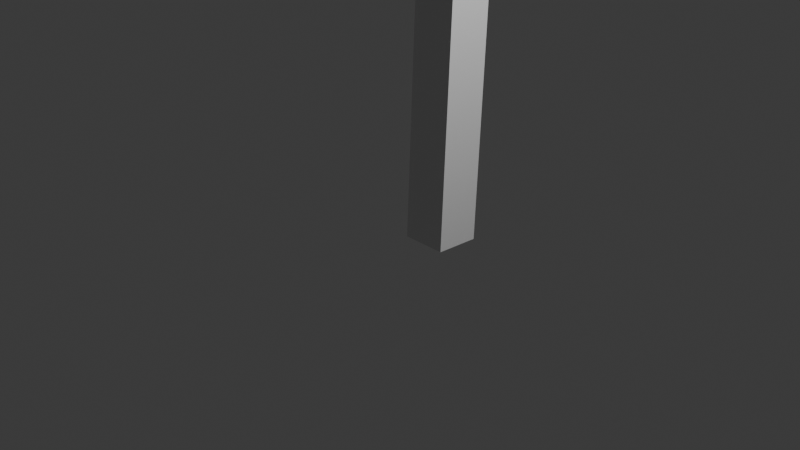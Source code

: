 # Source: tree2.blend  (saved by Blender 4.0.36; exported with 4.5.12 LTS)
import bpy
from mathutils import Matrix  # noqa: F401  (used for matrix-valued properties, if any)

bpy.ops.wm.read_factory_settings(use_empty=True)
scene = bpy.context.scene
scene.name = 'Scene'

# ---- collections
col_collection = bpy.data.collections.new('Collection'); scene.collection.children.link(col_collection)

# ---- materials (node trees are filled in below, after node groups)
mat_material = bpy.data.materials.new('Material')
mat_material.alpha_threshold = 0.0
mat_material.use_transparent_shadow = False
mat_material.roughness = 0.5
mat_material.line_color = (0.0, 0.0, 0.0, 1.0)

# ---- material node trees
mat_material.use_nodes = True; mat_material.node_tree.nodes.clear()
_N = mat_material.node_tree.nodes; _L = mat_material.node_tree.links
n0 = _N.new('ShaderNodeOutputMaterial'); n0.name = 'Material Output'; n0.location = (300, 300)
n1 = _N.new('ShaderNodeBsdfPrincipled'); n1.name = 'Principled BSDF'; n1.location = (10, 300)
n1.inputs[3].default_value = 1.45
_L.new(n1.outputs[0], n0.inputs[0])
n0.is_active_output = True

# ---- world
world_world = bpy.data.worlds.new('World'); scene.world = world_world
world_world.use_nodes = True; world_world.node_tree.nodes.clear()
_N = world_world.node_tree.nodes; _L = world_world.node_tree.links
n0 = _N.new('ShaderNodeOutputWorld'); n0.name = 'World Output'; n0.location = (300, 300)
n1 = _N.new('ShaderNodeBackground'); n1.name = 'Background'; n1.location = (10, 300)
n1.inputs[0].default_value = (0.05088, 0.05088, 0.05088, 1.0)
_L.new(n1.outputs[0], n0.inputs[0])
n0.is_active_output = True
world_world.color = (0.05088, 0.05088, 0.05088)
world_world.use_sun_shadow = False
world_world.sun_shadow_jitter_overblur = 0.0

# ---- cameras
cam_camera = bpy.data.cameras.new('Camera')
cam_camera.clip_end = 100.0
cam_camera.ortho_scale = 7.314

# ---- lights
light_light = bpy.data.lights.new('Light', 'POINT')
light_light.transmission_factor = 0.0
light_light.use_soft_falloff = False
light_light.energy = 1000.0
light_light.shadow_soft_size = 0.1
light_light.shadow_maximum_resolution = 0.006
light_light.use_absolute_resolution = True

# ---- meshes
me_cube = bpy.data.meshes.new('Cube')
me_cube.from_pydata([(0.0, 0.0, 0.0), (1.0, 1.0, 0.0), (-1.0, 1.0, 0.0), (1.0, -1.0, 0.0), (-1.0, -1.0, 0.0), (0.0, 0.0568, 7.493), (0.0, -0.1606, 5.382), (0.0, 0.1127, 2.882)], [(6, 5), (7, 6), (0, 7)], [(4, 3, 1, 2)])
_uv = me_cube.uv_layers.new(name='UVMap')
_uv.uv.foreach_set('vector', [0.0, 0.0, 1.0, 0.0, 1.0, 1.0, 0.0, 1.0])
me_cube.materials.append(mat_material)
me_cube.use_mirror_vertex_groups = False
me_cube.update()
me_icosphere = bpy.data.meshes.new('Icosphere')
me_icosphere.from_pydata([(0.0, 0.0, -1.0), (0.9489, -0.8492, -0.2781), (-0.05113, -1.174, -0.2781), (-0.6692, -0.3234, -0.2781), (-0.2764, 0.8506, -0.4472), (0.7236, 0.5257, -0.4472), (0.5016, -1.174, 0.6164), (-0.4983, -0.8492, 0.6164), (-0.5246, 0.6612, 0.7295), (0.4754, 0.9861, 0.7295), (1.12, -0.3234, 0.6164), (0.199, 0.1355, 1.282), (0.0628, -0.8234, -0.6815), (0.6506, -0.6324, -0.6815), (0.4881, -1.132, -0.3566), (1.076, -0.3234, -0.3566), (0.4253, 0.309, -0.8507), (-0.3005, -0.3234, -0.6815), (-0.4629, -0.8234, -0.3566), (-0.1625, 0.5, -0.8507), (-0.6882, 0.5, -0.5257), (0.2629, 0.809, -0.5257), (1.176, -0.6324, 0.1692), (0.9511, 0.309, 0.0), (0.2253, -1.323, 0.1692), (0.813, -1.132, 0.1692), (-0.7258, -0.6324, 0.1692), (-0.3625, -1.132, 0.1692), (-0.3888, 0.9445, 0.2823), (-0.9511, 0.309, 0.0), (0.5878, 0.809, 0.0), (0.199, 1.135, 0.2823), (0.9134, -0.8234, 0.6949), (-0.03761, -1.132, 0.6949), (-0.6516, 0.1355, 0.808), (-0.06385, 0.9445, 0.808), (0.8872, 0.6355, 0.808), (0.3877, -0.8234, 1.02), (0.6813, -0.05317, 1.039), (-0.2837, -0.3376, 1.052), (-0.2263, 0.4445, 1.133), (0.3615, 0.6355, 1.133)], [], [(0, 13, 12), (1, 13, 15), (0, 12, 17), (0, 17, 19), (0, 19, 16), (1, 15, 22), (2, 14, 24), (3, 18, 26), (4, 20, 28), (5, 21, 30), (1, 22, 25), (2, 24, 27), (3, 26, 29), (4, 28, 31), (5, 30, 23), (6, 32, 37), (7, 33, 39), (8, 34, 40), (9, 35, 41), (10, 36, 38), (38, 41, 11), (38, 36, 41), (36, 9, 41), (41, 40, 11), (41, 35, 40), (35, 8, 40), (40, 39, 11), (40, 34, 39), (34, 7, 39), (39, 37, 11), (39, 33, 37), (33, 6, 37), (37, 38, 11), (37, 32, 38), (32, 10, 38), (23, 36, 10), (23, 30, 36), (30, 9, 36), (31, 35, 9), (31, 28, 35), (28, 8, 35), (29, 34, 8), (29, 26, 34), (26, 7, 34), (27, 33, 7), (27, 24, 33), (24, 6, 33), (25, 32, 6), (25, 22, 32), (22, 10, 32), (30, 31, 9), (30, 21, 31), (21, 4, 31), (28, 29, 8), (28, 20, 29), (20, 3, 29), (26, 27, 7), (26, 18, 27), (18, 2, 27), (24, 25, 6), (24, 14, 25), (14, 1, 25), (22, 23, 10), (22, 15, 23), (15, 5, 23), (16, 21, 5), (16, 19, 21), (19, 4, 21), (19, 20, 4), (19, 17, 20), (17, 3, 20), (17, 18, 3), (17, 12, 18), (12, 2, 18), (15, 16, 5), (15, 13, 16), (13, 0, 16), (12, 14, 2), (12, 13, 14), (13, 1, 14)])
_uv = me_icosphere.uv_layers.new(name='UVMap')
_uv.uv.foreach_set('vector', [0.1818, 0.0, 0.2273, 0.07873, 0.1364, 0.07873, 0.2727, 0.1575, 0.3182, 0.07873, 0.3636, 0.1575, 0.9091, 0.0, 0.9545, 0.07873, 0.8636, 0.07873, 0.7273, 0.0, 0.7727, 0.07873, 0.6818, 0.07873, 0.5455, 0.0, 0.5909, 0.07873, 0.5, 0.07873, 0.2727, 0.1575, 0.3636, 0.1575, 0.3182, 0.2362, 0.09091, 0.1575, 0.1818, 0.1575, 0.1364, 0.2362, 0.8182, 0.1575, 0.9091, 0.1575, 0.8636, 0.2362, 0.6364, 0.1575, 0.7273, 0.1575, 0.6818, 0.2362, 0.4545, 0.1575, 0.5455, 0.1575, 0.5, 0.2362, 0.2727, 0.1575, 0.3182, 0.2362, 0.2273, 0.2362, 0.09091, 0.1575, 0.1364, 0.2362, 0.04546, 0.2362, 0.8182, 0.1575, 0.8636, 0.2362, 0.7727, 0.2362, 0.6364, 0.1575, 0.6818, 0.2362, 0.5909, 0.2362, 0.4545, 0.1575, 0.5, 0.2362, 0.4091, 0.2362, 0.1818, 0.3149, 0.2727, 0.3149, 0.2273, 0.3937, 0.0, 0.3149, 0.09091, 0.3149, 0.04546, 0.3937, 0.7273, 0.3149, 0.8182, 0.3149, 0.7727, 0.3937, 0.5455, 0.3149, 0.6364, 0.3149, 0.5909, 0.3937, 0.3636, 0.3149, 0.4545, 0.3149, 0.4091, 0.3937, 0.4091, 0.3937, 0.5, 0.3937, 0.4545, 0.4724, 0.4091, 0.3937, 0.4545, 0.3149, 0.5, 0.3937, 0.4545, 0.3149, 0.5455, 0.3149, 0.5, 0.3937, 0.5909, 0.3937, 0.6818, 0.3937, 0.6364, 0.4724, 0.5909, 0.3937, 0.6364, 0.3149, 0.6818, 0.3937, 0.6364, 0.3149, 0.7273, 0.3149, 0.6818, 0.3937, 0.7727, 0.3937, 0.8636, 0.3937, 0.8182, 0.4724, 0.7727, 0.3937, 0.8182, 0.3149, 0.8636, 0.3937, 0.8182, 0.3149, 0.9091, 0.3149, 0.8636, 0.3937, 0.04546, 0.3937, 0.1364, 0.3937, 0.09091, 0.4724, 0.04546, 0.3937, 0.09091, 0.3149, 0.1364, 0.3937, 0.09091, 0.3149, 0.1818, 0.3149, 0.1364, 0.3937, 0.2273, 0.3937, 0.3182, 0.3937, 0.2727, 0.4724, 0.2273, 0.3937, 0.2727, 0.3149, 0.3182, 0.3937, 0.2727, 0.3149, 0.3636, 0.3149, 0.3182, 0.3937, 0.4091, 0.2362, 0.4545, 0.3149, 0.3636, 0.3149, 0.4091, 0.2362, 0.5, 0.2362, 0.4545, 0.3149, 0.5, 0.2362, 0.5455, 0.3149, 0.4545, 0.3149, 0.5909, 0.2362, 0.6364, 0.3149, 0.5455, 0.3149, 0.5909, 0.2362, 0.6818, 0.2362, 0.6364, 0.3149, 0.6818, 0.2362, 0.7273, 0.3149, 0.6364, 0.3149, 0.7727, 0.2362, 0.8182, 0.3149, 0.7273, 0.3149, 0.7727, 0.2362, 0.8636, 0.2362, 0.8182, 0.3149, 0.8636, 0.2362, 0.9091, 0.3149, 0.8182, 0.3149, 0.04546, 0.2362, 0.09091, 0.3149, 0.0, 0.3149, 0.04546, 0.2362, 0.1364, 0.2362, 0.09091, 0.3149, 0.1364, 0.2362, 0.1818, 0.3149, 0.09091, 0.3149, 0.2273, 0.2362, 0.2727, 0.3149, 0.1818, 0.3149, 0.2273, 0.2362, 0.3182, 0.2362, 0.2727, 0.3149, 0.3182, 0.2362, 0.3636, 0.3149, 0.2727, 0.3149, 0.5, 0.2362, 0.5909, 0.2362, 0.5455, 0.3149, 0.5, 0.2362, 0.5455, 0.1575, 0.5909, 0.2362, 0.5455, 0.1575, 0.6364, 0.1575, 0.5909, 0.2362, 0.6818, 0.2362, 0.7727, 0.2362, 0.7273, 0.3149, 0.6818, 0.2362, 0.7273, 0.1575, 0.7727, 0.2362, 0.7273, 0.1575, 0.8182, 0.1575, 0.7727, 0.2362, 0.8636, 0.2362, 0.9545, 0.2362, 0.9091, 0.3149, 0.8636, 0.2362, 0.9091, 0.1575, 0.9545, 0.2362, 0.9091, 0.1575, 1.0, 0.1575, 0.9545, 0.2362, 0.1364, 0.2362, 0.2273, 0.2362, 0.1818, 0.3149, 0.1364, 0.2362, 0.1818, 0.1575, 0.2273, 0.2362, 0.1818, 0.1575, 0.2727, 0.1575, 0.2273, 0.2362, 0.3182, 0.2362, 0.4091, 0.2362, 0.3636, 0.3149, 0.3182, 0.2362, 0.3636, 0.1575, 0.4091, 0.2362, 0.3636, 0.1575, 0.4545, 0.1575, 0.4091, 0.2362, 0.5, 0.07873, 0.5455, 0.1575, 0.4545, 0.1575, 0.5, 0.07873, 0.5909, 0.07873, 0.5455, 0.1575, 0.5909, 0.07873, 0.6364, 0.1575, 0.5455, 0.1575, 0.6818, 0.07873, 0.7273, 0.1575, 0.6364, 0.1575, 0.6818, 0.07873, 0.7727, 0.07873, 0.7273, 0.1575, 0.7727, 0.07873, 0.8182, 0.1575, 0.7273, 0.1575, 0.8636, 0.07873, 0.9091, 0.1575, 0.8182, 0.1575, 0.8636, 0.07873, 0.9545, 0.07873, 0.9091, 0.1575, 0.9545, 0.07873, 1.0, 0.1575, 0.9091, 0.1575, 0.3636, 0.1575, 0.4091, 0.07873, 0.4545, 0.1575, 0.3636, 0.1575, 0.3182, 0.07873, 0.4091, 0.07873, 0.3182, 0.07873, 0.3636, 0.0, 0.4091, 0.07873, 0.1364, 0.07873, 0.1818, 0.1575, 0.09091, 0.1575, 0.1364, 0.07873, 0.2273, 0.07873, 0.1818, 0.1575, 0.2273, 0.07873, 0.2727, 0.1575, 0.1818, 0.1575])
me_icosphere.update()
me_icosphere_001 = bpy.data.meshes.new('Icosphere.001')
me_icosphere_001.from_pydata([(0.0, 0.0, -1.0), (0.9489, -0.8492, -0.2781), (-0.05113, -1.174, -0.2781), (-0.6692, -0.3234, -0.2781), (-0.2764, 0.8506, -0.4472), (0.7236, 0.5257, -0.4472), (0.5016, -1.174, 0.6164), (-0.4983, -0.8492, 0.6164), (-0.5246, 0.6612, 0.7295), (0.4754, 0.9861, 0.7295), (1.12, -0.3234, 0.6164), (0.199, 0.1355, 1.282), (0.0628, -0.8234, -0.6815), (0.6506, -0.6324, -0.6815), (0.4881, -1.132, -0.3566), (1.076, -0.3234, -0.3566), (0.4253, 0.309, -0.8507), (-0.3005, -0.3234, -0.6815), (-0.4629, -0.8234, -0.3566), (-0.1625, 0.5, -0.8507), (-0.6882, 0.5, -0.5257), (0.2629, 0.809, -0.5257), (1.176, -0.6324, 0.1692), (0.9511, 0.309, 0.0), (0.2253, -1.323, 0.1692), (0.813, -1.132, 0.1692), (-0.7258, -0.6324, 0.1692), (-0.3625, -1.132, 0.1692), (-0.3888, 0.9445, 0.2823), (-0.9511, 0.309, 0.0), (0.5878, 0.809, 0.0), (0.199, 1.135, 0.2823), (0.9134, -0.8234, 0.6949), (-0.03761, -1.132, 0.6949), (-0.6516, 0.1355, 0.808), (-0.06385, 0.9445, 0.808), (0.8872, 0.6355, 0.808), (0.3877, -0.8234, 1.02), (0.6813, -0.05317, 1.039), (-0.2837, -0.3376, 1.052), (-0.2263, 0.4445, 1.133), (0.3615, 0.6355, 1.133)], [], [(0, 13, 12), (1, 13, 15), (0, 12, 17), (0, 17, 19), (0, 19, 16), (1, 15, 22), (2, 14, 24), (3, 18, 26), (4, 20, 28), (5, 21, 30), (1, 22, 25), (2, 24, 27), (3, 26, 29), (4, 28, 31), (5, 30, 23), (6, 32, 37), (7, 33, 39), (8, 34, 40), (9, 35, 41), (10, 36, 38), (38, 41, 11), (38, 36, 41), (36, 9, 41), (41, 40, 11), (41, 35, 40), (35, 8, 40), (40, 39, 11), (40, 34, 39), (34, 7, 39), (39, 37, 11), (39, 33, 37), (33, 6, 37), (37, 38, 11), (37, 32, 38), (32, 10, 38), (23, 36, 10), (23, 30, 36), (30, 9, 36), (31, 35, 9), (31, 28, 35), (28, 8, 35), (29, 34, 8), (29, 26, 34), (26, 7, 34), (27, 33, 7), (27, 24, 33), (24, 6, 33), (25, 32, 6), (25, 22, 32), (22, 10, 32), (30, 31, 9), (30, 21, 31), (21, 4, 31), (28, 29, 8), (28, 20, 29), (20, 3, 29), (26, 27, 7), (26, 18, 27), (18, 2, 27), (24, 25, 6), (24, 14, 25), (14, 1, 25), (22, 23, 10), (22, 15, 23), (15, 5, 23), (16, 21, 5), (16, 19, 21), (19, 4, 21), (19, 20, 4), (19, 17, 20), (17, 3, 20), (17, 18, 3), (17, 12, 18), (12, 2, 18), (15, 16, 5), (15, 13, 16), (13, 0, 16), (12, 14, 2), (12, 13, 14), (13, 1, 14)])
_uv = me_icosphere_001.uv_layers.new(name='UVMap')
_uv.uv.foreach_set('vector', [0.1818, 0.0, 0.2273, 0.07873, 0.1364, 0.07873, 0.2727, 0.1575, 0.3182, 0.07873, 0.3636, 0.1575, 0.9091, 0.0, 0.9545, 0.07873, 0.8636, 0.07873, 0.7273, 0.0, 0.7727, 0.07873, 0.6818, 0.07873, 0.5455, 0.0, 0.5909, 0.07873, 0.5, 0.07873, 0.2727, 0.1575, 0.3636, 0.1575, 0.3182, 0.2362, 0.09091, 0.1575, 0.1818, 0.1575, 0.1364, 0.2362, 0.8182, 0.1575, 0.9091, 0.1575, 0.8636, 0.2362, 0.6364, 0.1575, 0.7273, 0.1575, 0.6818, 0.2362, 0.4545, 0.1575, 0.5455, 0.1575, 0.5, 0.2362, 0.2727, 0.1575, 0.3182, 0.2362, 0.2273, 0.2362, 0.09091, 0.1575, 0.1364, 0.2362, 0.04546, 0.2362, 0.8182, 0.1575, 0.8636, 0.2362, 0.7727, 0.2362, 0.6364, 0.1575, 0.6818, 0.2362, 0.5909, 0.2362, 0.4545, 0.1575, 0.5, 0.2362, 0.4091, 0.2362, 0.1818, 0.3149, 0.2727, 0.3149, 0.2273, 0.3937, 0.0, 0.3149, 0.09091, 0.3149, 0.04546, 0.3937, 0.7273, 0.3149, 0.8182, 0.3149, 0.7727, 0.3937, 0.5455, 0.3149, 0.6364, 0.3149, 0.5909, 0.3937, 0.3636, 0.3149, 0.4545, 0.3149, 0.4091, 0.3937, 0.4091, 0.3937, 0.5, 0.3937, 0.4545, 0.4724, 0.4091, 0.3937, 0.4545, 0.3149, 0.5, 0.3937, 0.4545, 0.3149, 0.5455, 0.3149, 0.5, 0.3937, 0.5909, 0.3937, 0.6818, 0.3937, 0.6364, 0.4724, 0.5909, 0.3937, 0.6364, 0.3149, 0.6818, 0.3937, 0.6364, 0.3149, 0.7273, 0.3149, 0.6818, 0.3937, 0.7727, 0.3937, 0.8636, 0.3937, 0.8182, 0.4724, 0.7727, 0.3937, 0.8182, 0.3149, 0.8636, 0.3937, 0.8182, 0.3149, 0.9091, 0.3149, 0.8636, 0.3937, 0.04546, 0.3937, 0.1364, 0.3937, 0.09091, 0.4724, 0.04546, 0.3937, 0.09091, 0.3149, 0.1364, 0.3937, 0.09091, 0.3149, 0.1818, 0.3149, 0.1364, 0.3937, 0.2273, 0.3937, 0.3182, 0.3937, 0.2727, 0.4724, 0.2273, 0.3937, 0.2727, 0.3149, 0.3182, 0.3937, 0.2727, 0.3149, 0.3636, 0.3149, 0.3182, 0.3937, 0.4091, 0.2362, 0.4545, 0.3149, 0.3636, 0.3149, 0.4091, 0.2362, 0.5, 0.2362, 0.4545, 0.3149, 0.5, 0.2362, 0.5455, 0.3149, 0.4545, 0.3149, 0.5909, 0.2362, 0.6364, 0.3149, 0.5455, 0.3149, 0.5909, 0.2362, 0.6818, 0.2362, 0.6364, 0.3149, 0.6818, 0.2362, 0.7273, 0.3149, 0.6364, 0.3149, 0.7727, 0.2362, 0.8182, 0.3149, 0.7273, 0.3149, 0.7727, 0.2362, 0.8636, 0.2362, 0.8182, 0.3149, 0.8636, 0.2362, 0.9091, 0.3149, 0.8182, 0.3149, 0.04546, 0.2362, 0.09091, 0.3149, 0.0, 0.3149, 0.04546, 0.2362, 0.1364, 0.2362, 0.09091, 0.3149, 0.1364, 0.2362, 0.1818, 0.3149, 0.09091, 0.3149, 0.2273, 0.2362, 0.2727, 0.3149, 0.1818, 0.3149, 0.2273, 0.2362, 0.3182, 0.2362, 0.2727, 0.3149, 0.3182, 0.2362, 0.3636, 0.3149, 0.2727, 0.3149, 0.5, 0.2362, 0.5909, 0.2362, 0.5455, 0.3149, 0.5, 0.2362, 0.5455, 0.1575, 0.5909, 0.2362, 0.5455, 0.1575, 0.6364, 0.1575, 0.5909, 0.2362, 0.6818, 0.2362, 0.7727, 0.2362, 0.7273, 0.3149, 0.6818, 0.2362, 0.7273, 0.1575, 0.7727, 0.2362, 0.7273, 0.1575, 0.8182, 0.1575, 0.7727, 0.2362, 0.8636, 0.2362, 0.9545, 0.2362, 0.9091, 0.3149, 0.8636, 0.2362, 0.9091, 0.1575, 0.9545, 0.2362, 0.9091, 0.1575, 1.0, 0.1575, 0.9545, 0.2362, 0.1364, 0.2362, 0.2273, 0.2362, 0.1818, 0.3149, 0.1364, 0.2362, 0.1818, 0.1575, 0.2273, 0.2362, 0.1818, 0.1575, 0.2727, 0.1575, 0.2273, 0.2362, 0.3182, 0.2362, 0.4091, 0.2362, 0.3636, 0.3149, 0.3182, 0.2362, 0.3636, 0.1575, 0.4091, 0.2362, 0.3636, 0.1575, 0.4545, 0.1575, 0.4091, 0.2362, 0.5, 0.07873, 0.5455, 0.1575, 0.4545, 0.1575, 0.5, 0.07873, 0.5909, 0.07873, 0.5455, 0.1575, 0.5909, 0.07873, 0.6364, 0.1575, 0.5455, 0.1575, 0.6818, 0.07873, 0.7273, 0.1575, 0.6364, 0.1575, 0.6818, 0.07873, 0.7727, 0.07873, 0.7273, 0.1575, 0.7727, 0.07873, 0.8182, 0.1575, 0.7273, 0.1575, 0.8636, 0.07873, 0.9091, 0.1575, 0.8182, 0.1575, 0.8636, 0.07873, 0.9545, 0.07873, 0.9091, 0.1575, 0.9545, 0.07873, 1.0, 0.1575, 0.9091, 0.1575, 0.3636, 0.1575, 0.4091, 0.07873, 0.4545, 0.1575, 0.3636, 0.1575, 0.3182, 0.07873, 0.4091, 0.07873, 0.3182, 0.07873, 0.3636, 0.0, 0.4091, 0.07873, 0.1364, 0.07873, 0.1818, 0.1575, 0.09091, 0.1575, 0.1364, 0.07873, 0.2273, 0.07873, 0.1818, 0.1575, 0.2273, 0.07873, 0.2727, 0.1575, 0.1818, 0.1575])
me_icosphere_001.update()
me_icosphere_002 = bpy.data.meshes.new('Icosphere.002')
me_icosphere_002.from_pydata([(0.0, 0.0, -1.0), (0.9489, -0.8492, -0.2781), (-0.05113, -1.174, -0.2781), (-0.6692, -0.3234, -0.2781), (-0.2764, 0.8506, -0.4472), (0.7236, 0.5257, -0.4472), (0.5016, -1.174, 0.6164), (-0.4983, -0.8492, 0.6164), (-0.5246, 0.6612, 0.7295), (0.4754, 0.9861, 0.7295), (1.12, -0.3234, 0.6164), (0.199, 0.1355, 1.282), (0.0628, -0.8234, -0.6815), (0.6506, -0.6324, -0.6815), (0.4881, -1.132, -0.3566), (1.076, -0.3234, -0.3566), (0.4253, 0.309, -0.8507), (-0.3005, -0.3234, -0.6815), (-0.4629, -0.8234, -0.3566), (-0.1625, 0.5, -0.8507), (-0.6882, 0.5, -0.5257), (0.2629, 0.809, -0.5257), (1.176, -0.6324, 0.1692), (0.9511, 0.309, 0.0), (0.2253, -1.323, 0.1692), (0.813, -1.132, 0.1692), (-0.7258, -0.6324, 0.1692), (-0.3625, -1.132, 0.1692), (-0.3888, 0.9445, 0.2823), (-0.9511, 0.309, 0.0), (0.5878, 0.809, 0.0), (0.199, 1.135, 0.2823), (0.9134, -0.8234, 0.6949), (-0.03761, -1.132, 0.6949), (-0.6516, 0.1355, 0.808), (-0.06385, 0.9445, 0.808), (0.8872, 0.6355, 0.808), (0.3877, -0.8234, 1.02), (0.6813, -0.05317, 1.039), (-0.2837, -0.3376, 1.052), (-0.2263, 0.4445, 1.133), (0.3615, 0.6355, 1.133)], [], [(0, 13, 12), (1, 13, 15), (0, 12, 17), (0, 17, 19), (0, 19, 16), (1, 15, 22), (2, 14, 24), (3, 18, 26), (4, 20, 28), (5, 21, 30), (1, 22, 25), (2, 24, 27), (3, 26, 29), (4, 28, 31), (5, 30, 23), (6, 32, 37), (7, 33, 39), (8, 34, 40), (9, 35, 41), (10, 36, 38), (38, 41, 11), (38, 36, 41), (36, 9, 41), (41, 40, 11), (41, 35, 40), (35, 8, 40), (40, 39, 11), (40, 34, 39), (34, 7, 39), (39, 37, 11), (39, 33, 37), (33, 6, 37), (37, 38, 11), (37, 32, 38), (32, 10, 38), (23, 36, 10), (23, 30, 36), (30, 9, 36), (31, 35, 9), (31, 28, 35), (28, 8, 35), (29, 34, 8), (29, 26, 34), (26, 7, 34), (27, 33, 7), (27, 24, 33), (24, 6, 33), (25, 32, 6), (25, 22, 32), (22, 10, 32), (30, 31, 9), (30, 21, 31), (21, 4, 31), (28, 29, 8), (28, 20, 29), (20, 3, 29), (26, 27, 7), (26, 18, 27), (18, 2, 27), (24, 25, 6), (24, 14, 25), (14, 1, 25), (22, 23, 10), (22, 15, 23), (15, 5, 23), (16, 21, 5), (16, 19, 21), (19, 4, 21), (19, 20, 4), (19, 17, 20), (17, 3, 20), (17, 18, 3), (17, 12, 18), (12, 2, 18), (15, 16, 5), (15, 13, 16), (13, 0, 16), (12, 14, 2), (12, 13, 14), (13, 1, 14)])
_uv = me_icosphere_002.uv_layers.new(name='UVMap')
_uv.uv.foreach_set('vector', [0.1818, 0.0, 0.2273, 0.07873, 0.1364, 0.07873, 0.2727, 0.1575, 0.3182, 0.07873, 0.3636, 0.1575, 0.9091, 0.0, 0.9545, 0.07873, 0.8636, 0.07873, 0.7273, 0.0, 0.7727, 0.07873, 0.6818, 0.07873, 0.5455, 0.0, 0.5909, 0.07873, 0.5, 0.07873, 0.2727, 0.1575, 0.3636, 0.1575, 0.3182, 0.2362, 0.09091, 0.1575, 0.1818, 0.1575, 0.1364, 0.2362, 0.8182, 0.1575, 0.9091, 0.1575, 0.8636, 0.2362, 0.6364, 0.1575, 0.7273, 0.1575, 0.6818, 0.2362, 0.4545, 0.1575, 0.5455, 0.1575, 0.5, 0.2362, 0.2727, 0.1575, 0.3182, 0.2362, 0.2273, 0.2362, 0.09091, 0.1575, 0.1364, 0.2362, 0.04546, 0.2362, 0.8182, 0.1575, 0.8636, 0.2362, 0.7727, 0.2362, 0.6364, 0.1575, 0.6818, 0.2362, 0.5909, 0.2362, 0.4545, 0.1575, 0.5, 0.2362, 0.4091, 0.2362, 0.1818, 0.3149, 0.2727, 0.3149, 0.2273, 0.3937, 0.0, 0.3149, 0.09091, 0.3149, 0.04546, 0.3937, 0.7273, 0.3149, 0.8182, 0.3149, 0.7727, 0.3937, 0.5455, 0.3149, 0.6364, 0.3149, 0.5909, 0.3937, 0.3636, 0.3149, 0.4545, 0.3149, 0.4091, 0.3937, 0.4091, 0.3937, 0.5, 0.3937, 0.4545, 0.4724, 0.4091, 0.3937, 0.4545, 0.3149, 0.5, 0.3937, 0.4545, 0.3149, 0.5455, 0.3149, 0.5, 0.3937, 0.5909, 0.3937, 0.6818, 0.3937, 0.6364, 0.4724, 0.5909, 0.3937, 0.6364, 0.3149, 0.6818, 0.3937, 0.6364, 0.3149, 0.7273, 0.3149, 0.6818, 0.3937, 0.7727, 0.3937, 0.8636, 0.3937, 0.8182, 0.4724, 0.7727, 0.3937, 0.8182, 0.3149, 0.8636, 0.3937, 0.8182, 0.3149, 0.9091, 0.3149, 0.8636, 0.3937, 0.04546, 0.3937, 0.1364, 0.3937, 0.09091, 0.4724, 0.04546, 0.3937, 0.09091, 0.3149, 0.1364, 0.3937, 0.09091, 0.3149, 0.1818, 0.3149, 0.1364, 0.3937, 0.2273, 0.3937, 0.3182, 0.3937, 0.2727, 0.4724, 0.2273, 0.3937, 0.2727, 0.3149, 0.3182, 0.3937, 0.2727, 0.3149, 0.3636, 0.3149, 0.3182, 0.3937, 0.4091, 0.2362, 0.4545, 0.3149, 0.3636, 0.3149, 0.4091, 0.2362, 0.5, 0.2362, 0.4545, 0.3149, 0.5, 0.2362, 0.5455, 0.3149, 0.4545, 0.3149, 0.5909, 0.2362, 0.6364, 0.3149, 0.5455, 0.3149, 0.5909, 0.2362, 0.6818, 0.2362, 0.6364, 0.3149, 0.6818, 0.2362, 0.7273, 0.3149, 0.6364, 0.3149, 0.7727, 0.2362, 0.8182, 0.3149, 0.7273, 0.3149, 0.7727, 0.2362, 0.8636, 0.2362, 0.8182, 0.3149, 0.8636, 0.2362, 0.9091, 0.3149, 0.8182, 0.3149, 0.04546, 0.2362, 0.09091, 0.3149, 0.0, 0.3149, 0.04546, 0.2362, 0.1364, 0.2362, 0.09091, 0.3149, 0.1364, 0.2362, 0.1818, 0.3149, 0.09091, 0.3149, 0.2273, 0.2362, 0.2727, 0.3149, 0.1818, 0.3149, 0.2273, 0.2362, 0.3182, 0.2362, 0.2727, 0.3149, 0.3182, 0.2362, 0.3636, 0.3149, 0.2727, 0.3149, 0.5, 0.2362, 0.5909, 0.2362, 0.5455, 0.3149, 0.5, 0.2362, 0.5455, 0.1575, 0.5909, 0.2362, 0.5455, 0.1575, 0.6364, 0.1575, 0.5909, 0.2362, 0.6818, 0.2362, 0.7727, 0.2362, 0.7273, 0.3149, 0.6818, 0.2362, 0.7273, 0.1575, 0.7727, 0.2362, 0.7273, 0.1575, 0.8182, 0.1575, 0.7727, 0.2362, 0.8636, 0.2362, 0.9545, 0.2362, 0.9091, 0.3149, 0.8636, 0.2362, 0.9091, 0.1575, 0.9545, 0.2362, 0.9091, 0.1575, 1.0, 0.1575, 0.9545, 0.2362, 0.1364, 0.2362, 0.2273, 0.2362, 0.1818, 0.3149, 0.1364, 0.2362, 0.1818, 0.1575, 0.2273, 0.2362, 0.1818, 0.1575, 0.2727, 0.1575, 0.2273, 0.2362, 0.3182, 0.2362, 0.4091, 0.2362, 0.3636, 0.3149, 0.3182, 0.2362, 0.3636, 0.1575, 0.4091, 0.2362, 0.3636, 0.1575, 0.4545, 0.1575, 0.4091, 0.2362, 0.5, 0.07873, 0.5455, 0.1575, 0.4545, 0.1575, 0.5, 0.07873, 0.5909, 0.07873, 0.5455, 0.1575, 0.5909, 0.07873, 0.6364, 0.1575, 0.5455, 0.1575, 0.6818, 0.07873, 0.7273, 0.1575, 0.6364, 0.1575, 0.6818, 0.07873, 0.7727, 0.07873, 0.7273, 0.1575, 0.7727, 0.07873, 0.8182, 0.1575, 0.7273, 0.1575, 0.8636, 0.07873, 0.9091, 0.1575, 0.8182, 0.1575, 0.8636, 0.07873, 0.9545, 0.07873, 0.9091, 0.1575, 0.9545, 0.07873, 1.0, 0.1575, 0.9091, 0.1575, 0.3636, 0.1575, 0.4091, 0.07873, 0.4545, 0.1575, 0.3636, 0.1575, 0.3182, 0.07873, 0.4091, 0.07873, 0.3182, 0.07873, 0.3636, 0.0, 0.4091, 0.07873, 0.1364, 0.07873, 0.1818, 0.1575, 0.09091, 0.1575, 0.1364, 0.07873, 0.2273, 0.07873, 0.1818, 0.1575, 0.2273, 0.07873, 0.2727, 0.1575, 0.1818, 0.1575])
me_icosphere_002.update()
me_icosphere_003 = bpy.data.meshes.new('Icosphere.003')
me_icosphere_003.from_pydata([(0.0, 0.0, -1.0), (0.9489, -0.8492, -0.2781), (-0.05113, -1.174, -0.2781), (-0.6692, -0.3234, -0.2781), (-0.2764, 0.8506, -0.4472), (0.7236, 0.5257, -0.4472), (0.5016, -1.174, 0.6164), (-0.4983, -0.8492, 0.6164), (-0.5246, 0.6612, 0.7295), (0.4754, 0.9861, 0.7295), (1.12, -0.3234, 0.6164), (0.199, 0.1355, 1.282), (0.0628, -0.8234, -0.6815), (0.6506, -0.6324, -0.6815), (0.4881, -1.132, -0.3566), (1.076, -0.3234, -0.3566), (0.4253, 0.309, -0.8507), (-0.3005, -0.3234, -0.6815), (-0.4629, -0.8234, -0.3566), (-0.1625, 0.5, -0.8507), (-0.6882, 0.5, -0.5257), (0.2629, 0.809, -0.5257), (1.176, -0.6324, 0.1692), (0.9511, 0.309, 0.0), (0.2253, -1.323, 0.1692), (0.813, -1.132, 0.1692), (-0.7258, -0.6324, 0.1692), (-0.3625, -1.132, 0.1692), (-0.3888, 0.9445, 0.2823), (-0.9511, 0.309, 0.0), (0.5878, 0.809, 0.0), (0.199, 1.135, 0.2823), (0.9134, -0.8234, 0.6949), (-0.03761, -1.132, 0.6949), (-0.6516, 0.1355, 0.808), (-0.06385, 0.9445, 0.808), (0.8872, 0.6355, 0.808), (0.3877, -0.8234, 1.02), (0.6813, -0.05317, 1.039), (-0.2837, -0.3376, 1.052), (-0.2263, 0.4445, 1.133), (0.3615, 0.6355, 1.133)], [], [(0, 13, 12), (1, 13, 15), (0, 12, 17), (0, 17, 19), (0, 19, 16), (1, 15, 22), (2, 14, 24), (3, 18, 26), (4, 20, 28), (5, 21, 30), (1, 22, 25), (2, 24, 27), (3, 26, 29), (4, 28, 31), (5, 30, 23), (6, 32, 37), (7, 33, 39), (8, 34, 40), (9, 35, 41), (10, 36, 38), (38, 41, 11), (38, 36, 41), (36, 9, 41), (41, 40, 11), (41, 35, 40), (35, 8, 40), (40, 39, 11), (40, 34, 39), (34, 7, 39), (39, 37, 11), (39, 33, 37), (33, 6, 37), (37, 38, 11), (37, 32, 38), (32, 10, 38), (23, 36, 10), (23, 30, 36), (30, 9, 36), (31, 35, 9), (31, 28, 35), (28, 8, 35), (29, 34, 8), (29, 26, 34), (26, 7, 34), (27, 33, 7), (27, 24, 33), (24, 6, 33), (25, 32, 6), (25, 22, 32), (22, 10, 32), (30, 31, 9), (30, 21, 31), (21, 4, 31), (28, 29, 8), (28, 20, 29), (20, 3, 29), (26, 27, 7), (26, 18, 27), (18, 2, 27), (24, 25, 6), (24, 14, 25), (14, 1, 25), (22, 23, 10), (22, 15, 23), (15, 5, 23), (16, 21, 5), (16, 19, 21), (19, 4, 21), (19, 20, 4), (19, 17, 20), (17, 3, 20), (17, 18, 3), (17, 12, 18), (12, 2, 18), (15, 16, 5), (15, 13, 16), (13, 0, 16), (12, 14, 2), (12, 13, 14), (13, 1, 14)])
_uv = me_icosphere_003.uv_layers.new(name='UVMap')
_uv.uv.foreach_set('vector', [0.1818, 0.0, 0.2273, 0.07873, 0.1364, 0.07873, 0.2727, 0.1575, 0.3182, 0.07873, 0.3636, 0.1575, 0.9091, 0.0, 0.9545, 0.07873, 0.8636, 0.07873, 0.7273, 0.0, 0.7727, 0.07873, 0.6818, 0.07873, 0.5455, 0.0, 0.5909, 0.07873, 0.5, 0.07873, 0.2727, 0.1575, 0.3636, 0.1575, 0.3182, 0.2362, 0.09091, 0.1575, 0.1818, 0.1575, 0.1364, 0.2362, 0.8182, 0.1575, 0.9091, 0.1575, 0.8636, 0.2362, 0.6364, 0.1575, 0.7273, 0.1575, 0.6818, 0.2362, 0.4545, 0.1575, 0.5455, 0.1575, 0.5, 0.2362, 0.2727, 0.1575, 0.3182, 0.2362, 0.2273, 0.2362, 0.09091, 0.1575, 0.1364, 0.2362, 0.04546, 0.2362, 0.8182, 0.1575, 0.8636, 0.2362, 0.7727, 0.2362, 0.6364, 0.1575, 0.6818, 0.2362, 0.5909, 0.2362, 0.4545, 0.1575, 0.5, 0.2362, 0.4091, 0.2362, 0.1818, 0.3149, 0.2727, 0.3149, 0.2273, 0.3937, 0.0, 0.3149, 0.09091, 0.3149, 0.04546, 0.3937, 0.7273, 0.3149, 0.8182, 0.3149, 0.7727, 0.3937, 0.5455, 0.3149, 0.6364, 0.3149, 0.5909, 0.3937, 0.3636, 0.3149, 0.4545, 0.3149, 0.4091, 0.3937, 0.4091, 0.3937, 0.5, 0.3937, 0.4545, 0.4724, 0.4091, 0.3937, 0.4545, 0.3149, 0.5, 0.3937, 0.4545, 0.3149, 0.5455, 0.3149, 0.5, 0.3937, 0.5909, 0.3937, 0.6818, 0.3937, 0.6364, 0.4724, 0.5909, 0.3937, 0.6364, 0.3149, 0.6818, 0.3937, 0.6364, 0.3149, 0.7273, 0.3149, 0.6818, 0.3937, 0.7727, 0.3937, 0.8636, 0.3937, 0.8182, 0.4724, 0.7727, 0.3937, 0.8182, 0.3149, 0.8636, 0.3937, 0.8182, 0.3149, 0.9091, 0.3149, 0.8636, 0.3937, 0.04546, 0.3937, 0.1364, 0.3937, 0.09091, 0.4724, 0.04546, 0.3937, 0.09091, 0.3149, 0.1364, 0.3937, 0.09091, 0.3149, 0.1818, 0.3149, 0.1364, 0.3937, 0.2273, 0.3937, 0.3182, 0.3937, 0.2727, 0.4724, 0.2273, 0.3937, 0.2727, 0.3149, 0.3182, 0.3937, 0.2727, 0.3149, 0.3636, 0.3149, 0.3182, 0.3937, 0.4091, 0.2362, 0.4545, 0.3149, 0.3636, 0.3149, 0.4091, 0.2362, 0.5, 0.2362, 0.4545, 0.3149, 0.5, 0.2362, 0.5455, 0.3149, 0.4545, 0.3149, 0.5909, 0.2362, 0.6364, 0.3149, 0.5455, 0.3149, 0.5909, 0.2362, 0.6818, 0.2362, 0.6364, 0.3149, 0.6818, 0.2362, 0.7273, 0.3149, 0.6364, 0.3149, 0.7727, 0.2362, 0.8182, 0.3149, 0.7273, 0.3149, 0.7727, 0.2362, 0.8636, 0.2362, 0.8182, 0.3149, 0.8636, 0.2362, 0.9091, 0.3149, 0.8182, 0.3149, 0.04546, 0.2362, 0.09091, 0.3149, 0.0, 0.3149, 0.04546, 0.2362, 0.1364, 0.2362, 0.09091, 0.3149, 0.1364, 0.2362, 0.1818, 0.3149, 0.09091, 0.3149, 0.2273, 0.2362, 0.2727, 0.3149, 0.1818, 0.3149, 0.2273, 0.2362, 0.3182, 0.2362, 0.2727, 0.3149, 0.3182, 0.2362, 0.3636, 0.3149, 0.2727, 0.3149, 0.5, 0.2362, 0.5909, 0.2362, 0.5455, 0.3149, 0.5, 0.2362, 0.5455, 0.1575, 0.5909, 0.2362, 0.5455, 0.1575, 0.6364, 0.1575, 0.5909, 0.2362, 0.6818, 0.2362, 0.7727, 0.2362, 0.7273, 0.3149, 0.6818, 0.2362, 0.7273, 0.1575, 0.7727, 0.2362, 0.7273, 0.1575, 0.8182, 0.1575, 0.7727, 0.2362, 0.8636, 0.2362, 0.9545, 0.2362, 0.9091, 0.3149, 0.8636, 0.2362, 0.9091, 0.1575, 0.9545, 0.2362, 0.9091, 0.1575, 1.0, 0.1575, 0.9545, 0.2362, 0.1364, 0.2362, 0.2273, 0.2362, 0.1818, 0.3149, 0.1364, 0.2362, 0.1818, 0.1575, 0.2273, 0.2362, 0.1818, 0.1575, 0.2727, 0.1575, 0.2273, 0.2362, 0.3182, 0.2362, 0.4091, 0.2362, 0.3636, 0.3149, 0.3182, 0.2362, 0.3636, 0.1575, 0.4091, 0.2362, 0.3636, 0.1575, 0.4545, 0.1575, 0.4091, 0.2362, 0.5, 0.07873, 0.5455, 0.1575, 0.4545, 0.1575, 0.5, 0.07873, 0.5909, 0.07873, 0.5455, 0.1575, 0.5909, 0.07873, 0.6364, 0.1575, 0.5455, 0.1575, 0.6818, 0.07873, 0.7273, 0.1575, 0.6364, 0.1575, 0.6818, 0.07873, 0.7727, 0.07873, 0.7273, 0.1575, 0.7727, 0.07873, 0.8182, 0.1575, 0.7273, 0.1575, 0.8636, 0.07873, 0.9091, 0.1575, 0.8182, 0.1575, 0.8636, 0.07873, 0.9545, 0.07873, 0.9091, 0.1575, 0.9545, 0.07873, 1.0, 0.1575, 0.9091, 0.1575, 0.3636, 0.1575, 0.4091, 0.07873, 0.4545, 0.1575, 0.3636, 0.1575, 0.3182, 0.07873, 0.4091, 0.07873, 0.3182, 0.07873, 0.3636, 0.0, 0.4091, 0.07873, 0.1364, 0.07873, 0.1818, 0.1575, 0.09091, 0.1575, 0.1364, 0.07873, 0.2273, 0.07873, 0.1818, 0.1575, 0.2273, 0.07873, 0.2727, 0.1575, 0.1818, 0.1575])
me_icosphere_003.update()
me_icosphere_004 = bpy.data.meshes.new('Icosphere.004')
me_icosphere_004.from_pydata([(0.0, 0.0, -1.0), (0.9489, -0.8492, -0.2781), (-0.05113, -1.174, -0.2781), (-0.6692, -0.3234, -0.2781), (-0.2764, 0.8506, -0.4472), (0.7236, 0.5257, -0.4472), (0.5016, -1.174, 0.6164), (-0.4983, -0.8492, 0.6164), (-0.5246, 0.6612, 0.7295), (0.4754, 0.9861, 0.7295), (1.12, -0.3234, 0.6164), (0.199, 0.1355, 1.282), (0.0628, -0.8234, -0.6815), (0.6506, -0.6324, -0.6815), (0.4881, -1.132, -0.3566), (1.076, -0.3234, -0.3566), (0.4253, 0.309, -0.8507), (-0.3005, -0.3234, -0.6815), (-0.4629, -0.8234, -0.3566), (-0.1625, 0.5, -0.8507), (-0.6882, 0.5, -0.5257), (0.2629, 0.809, -0.5257), (1.176, -0.6324, 0.1692), (0.9511, 0.309, 0.0), (0.2253, -1.323, 0.1692), (0.813, -1.132, 0.1692), (-0.7258, -0.6324, 0.1692), (-0.3625, -1.132, 0.1692), (-0.3888, 0.9445, 0.2823), (-0.9511, 0.309, 0.0), (0.5878, 0.809, 0.0), (0.199, 1.135, 0.2823), (0.9134, -0.8234, 0.6949), (-0.03761, -1.132, 0.6949), (-0.6516, 0.1355, 0.808), (-0.06385, 0.9445, 0.808), (0.8872, 0.6355, 0.808), (0.3877, -0.8234, 1.02), (0.6813, -0.05317, 1.039), (-0.2837, -0.3376, 1.052), (-0.2263, 0.4445, 1.133), (0.3615, 0.6355, 1.133)], [], [(0, 13, 12), (1, 13, 15), (0, 12, 17), (0, 17, 19), (0, 19, 16), (1, 15, 22), (2, 14, 24), (3, 18, 26), (4, 20, 28), (5, 21, 30), (1, 22, 25), (2, 24, 27), (3, 26, 29), (4, 28, 31), (5, 30, 23), (6, 32, 37), (7, 33, 39), (8, 34, 40), (9, 35, 41), (10, 36, 38), (38, 41, 11), (38, 36, 41), (36, 9, 41), (41, 40, 11), (41, 35, 40), (35, 8, 40), (40, 39, 11), (40, 34, 39), (34, 7, 39), (39, 37, 11), (39, 33, 37), (33, 6, 37), (37, 38, 11), (37, 32, 38), (32, 10, 38), (23, 36, 10), (23, 30, 36), (30, 9, 36), (31, 35, 9), (31, 28, 35), (28, 8, 35), (29, 34, 8), (29, 26, 34), (26, 7, 34), (27, 33, 7), (27, 24, 33), (24, 6, 33), (25, 32, 6), (25, 22, 32), (22, 10, 32), (30, 31, 9), (30, 21, 31), (21, 4, 31), (28, 29, 8), (28, 20, 29), (20, 3, 29), (26, 27, 7), (26, 18, 27), (18, 2, 27), (24, 25, 6), (24, 14, 25), (14, 1, 25), (22, 23, 10), (22, 15, 23), (15, 5, 23), (16, 21, 5), (16, 19, 21), (19, 4, 21), (19, 20, 4), (19, 17, 20), (17, 3, 20), (17, 18, 3), (17, 12, 18), (12, 2, 18), (15, 16, 5), (15, 13, 16), (13, 0, 16), (12, 14, 2), (12, 13, 14), (13, 1, 14)])
_uv = me_icosphere_004.uv_layers.new(name='UVMap')
_uv.uv.foreach_set('vector', [0.1818, 0.0, 0.2273, 0.07873, 0.1364, 0.07873, 0.2727, 0.1575, 0.3182, 0.07873, 0.3636, 0.1575, 0.9091, 0.0, 0.9545, 0.07873, 0.8636, 0.07873, 0.7273, 0.0, 0.7727, 0.07873, 0.6818, 0.07873, 0.5455, 0.0, 0.5909, 0.07873, 0.5, 0.07873, 0.2727, 0.1575, 0.3636, 0.1575, 0.3182, 0.2362, 0.09091, 0.1575, 0.1818, 0.1575, 0.1364, 0.2362, 0.8182, 0.1575, 0.9091, 0.1575, 0.8636, 0.2362, 0.6364, 0.1575, 0.7273, 0.1575, 0.6818, 0.2362, 0.4545, 0.1575, 0.5455, 0.1575, 0.5, 0.2362, 0.2727, 0.1575, 0.3182, 0.2362, 0.2273, 0.2362, 0.09091, 0.1575, 0.1364, 0.2362, 0.04546, 0.2362, 0.8182, 0.1575, 0.8636, 0.2362, 0.7727, 0.2362, 0.6364, 0.1575, 0.6818, 0.2362, 0.5909, 0.2362, 0.4545, 0.1575, 0.5, 0.2362, 0.4091, 0.2362, 0.1818, 0.3149, 0.2727, 0.3149, 0.2273, 0.3937, 0.0, 0.3149, 0.09091, 0.3149, 0.04546, 0.3937, 0.7273, 0.3149, 0.8182, 0.3149, 0.7727, 0.3937, 0.5455, 0.3149, 0.6364, 0.3149, 0.5909, 0.3937, 0.3636, 0.3149, 0.4545, 0.3149, 0.4091, 0.3937, 0.4091, 0.3937, 0.5, 0.3937, 0.4545, 0.4724, 0.4091, 0.3937, 0.4545, 0.3149, 0.5, 0.3937, 0.4545, 0.3149, 0.5455, 0.3149, 0.5, 0.3937, 0.5909, 0.3937, 0.6818, 0.3937, 0.6364, 0.4724, 0.5909, 0.3937, 0.6364, 0.3149, 0.6818, 0.3937, 0.6364, 0.3149, 0.7273, 0.3149, 0.6818, 0.3937, 0.7727, 0.3937, 0.8636, 0.3937, 0.8182, 0.4724, 0.7727, 0.3937, 0.8182, 0.3149, 0.8636, 0.3937, 0.8182, 0.3149, 0.9091, 0.3149, 0.8636, 0.3937, 0.04546, 0.3937, 0.1364, 0.3937, 0.09091, 0.4724, 0.04546, 0.3937, 0.09091, 0.3149, 0.1364, 0.3937, 0.09091, 0.3149, 0.1818, 0.3149, 0.1364, 0.3937, 0.2273, 0.3937, 0.3182, 0.3937, 0.2727, 0.4724, 0.2273, 0.3937, 0.2727, 0.3149, 0.3182, 0.3937, 0.2727, 0.3149, 0.3636, 0.3149, 0.3182, 0.3937, 0.4091, 0.2362, 0.4545, 0.3149, 0.3636, 0.3149, 0.4091, 0.2362, 0.5, 0.2362, 0.4545, 0.3149, 0.5, 0.2362, 0.5455, 0.3149, 0.4545, 0.3149, 0.5909, 0.2362, 0.6364, 0.3149, 0.5455, 0.3149, 0.5909, 0.2362, 0.6818, 0.2362, 0.6364, 0.3149, 0.6818, 0.2362, 0.7273, 0.3149, 0.6364, 0.3149, 0.7727, 0.2362, 0.8182, 0.3149, 0.7273, 0.3149, 0.7727, 0.2362, 0.8636, 0.2362, 0.8182, 0.3149, 0.8636, 0.2362, 0.9091, 0.3149, 0.8182, 0.3149, 0.04546, 0.2362, 0.09091, 0.3149, 0.0, 0.3149, 0.04546, 0.2362, 0.1364, 0.2362, 0.09091, 0.3149, 0.1364, 0.2362, 0.1818, 0.3149, 0.09091, 0.3149, 0.2273, 0.2362, 0.2727, 0.3149, 0.1818, 0.3149, 0.2273, 0.2362, 0.3182, 0.2362, 0.2727, 0.3149, 0.3182, 0.2362, 0.3636, 0.3149, 0.2727, 0.3149, 0.5, 0.2362, 0.5909, 0.2362, 0.5455, 0.3149, 0.5, 0.2362, 0.5455, 0.1575, 0.5909, 0.2362, 0.5455, 0.1575, 0.6364, 0.1575, 0.5909, 0.2362, 0.6818, 0.2362, 0.7727, 0.2362, 0.7273, 0.3149, 0.6818, 0.2362, 0.7273, 0.1575, 0.7727, 0.2362, 0.7273, 0.1575, 0.8182, 0.1575, 0.7727, 0.2362, 0.8636, 0.2362, 0.9545, 0.2362, 0.9091, 0.3149, 0.8636, 0.2362, 0.9091, 0.1575, 0.9545, 0.2362, 0.9091, 0.1575, 1.0, 0.1575, 0.9545, 0.2362, 0.1364, 0.2362, 0.2273, 0.2362, 0.1818, 0.3149, 0.1364, 0.2362, 0.1818, 0.1575, 0.2273, 0.2362, 0.1818, 0.1575, 0.2727, 0.1575, 0.2273, 0.2362, 0.3182, 0.2362, 0.4091, 0.2362, 0.3636, 0.3149, 0.3182, 0.2362, 0.3636, 0.1575, 0.4091, 0.2362, 0.3636, 0.1575, 0.4545, 0.1575, 0.4091, 0.2362, 0.5, 0.07873, 0.5455, 0.1575, 0.4545, 0.1575, 0.5, 0.07873, 0.5909, 0.07873, 0.5455, 0.1575, 0.5909, 0.07873, 0.6364, 0.1575, 0.5455, 0.1575, 0.6818, 0.07873, 0.7273, 0.1575, 0.6364, 0.1575, 0.6818, 0.07873, 0.7727, 0.07873, 0.7273, 0.1575, 0.7727, 0.07873, 0.8182, 0.1575, 0.7273, 0.1575, 0.8636, 0.07873, 0.9091, 0.1575, 0.8182, 0.1575, 0.8636, 0.07873, 0.9545, 0.07873, 0.9091, 0.1575, 0.9545, 0.07873, 1.0, 0.1575, 0.9091, 0.1575, 0.3636, 0.1575, 0.4091, 0.07873, 0.4545, 0.1575, 0.3636, 0.1575, 0.3182, 0.07873, 0.4091, 0.07873, 0.3182, 0.07873, 0.3636, 0.0, 0.4091, 0.07873, 0.1364, 0.07873, 0.1818, 0.1575, 0.09091, 0.1575, 0.1364, 0.07873, 0.2273, 0.07873, 0.1818, 0.1575, 0.2273, 0.07873, 0.2727, 0.1575, 0.1818, 0.1575])
me_icosphere_004.update()
me_icosphere_005 = bpy.data.meshes.new('Icosphere.005')
me_icosphere_005.from_pydata([(0.0, 0.0, -1.0), (0.9489, -0.8492, -0.2781), (-0.05113, -1.174, -0.2781), (-0.6692, -0.3234, -0.2781), (-0.2764, 0.8506, -0.4472), (0.7236, 0.5257, -0.4472), (0.5016, -1.174, 0.6164), (-0.4983, -0.8492, 0.6164), (-0.5246, 0.6612, 0.7295), (0.4754, 0.9861, 0.7295), (1.12, -0.3234, 0.6164), (0.199, 0.1355, 1.282), (0.0628, -0.8234, -0.6815), (0.6506, -0.6324, -0.6815), (0.4881, -1.132, -0.3566), (1.076, -0.3234, -0.3566), (0.4253, 0.309, -0.8507), (-0.3005, -0.3234, -0.6815), (-0.4629, -0.8234, -0.3566), (-0.1625, 0.5, -0.8507), (-0.6882, 0.5, -0.5257), (0.2629, 0.809, -0.5257), (1.176, -0.6324, 0.1692), (0.9511, 0.309, 0.0), (0.2253, -1.323, 0.1692), (0.813, -1.132, 0.1692), (-0.7258, -0.6324, 0.1692), (-0.3625, -1.132, 0.1692), (-0.3888, 0.9445, 0.2823), (-0.9511, 0.309, 0.0), (0.5878, 0.809, 0.0), (0.199, 1.135, 0.2823), (0.9134, -0.8234, 0.6949), (-0.03761, -1.132, 0.6949), (-0.6516, 0.1355, 0.808), (-0.06385, 0.9445, 0.808), (0.8872, 0.6355, 0.808), (0.3877, -0.8234, 1.02), (0.6813, -0.05317, 1.039), (-0.2837, -0.3376, 1.052), (-0.2263, 0.4445, 1.133), (0.3615, 0.6355, 1.133)], [], [(0, 13, 12), (1, 13, 15), (0, 12, 17), (0, 17, 19), (0, 19, 16), (1, 15, 22), (2, 14, 24), (3, 18, 26), (4, 20, 28), (5, 21, 30), (1, 22, 25), (2, 24, 27), (3, 26, 29), (4, 28, 31), (5, 30, 23), (6, 32, 37), (7, 33, 39), (8, 34, 40), (9, 35, 41), (10, 36, 38), (38, 41, 11), (38, 36, 41), (36, 9, 41), (41, 40, 11), (41, 35, 40), (35, 8, 40), (40, 39, 11), (40, 34, 39), (34, 7, 39), (39, 37, 11), (39, 33, 37), (33, 6, 37), (37, 38, 11), (37, 32, 38), (32, 10, 38), (23, 36, 10), (23, 30, 36), (30, 9, 36), (31, 35, 9), (31, 28, 35), (28, 8, 35), (29, 34, 8), (29, 26, 34), (26, 7, 34), (27, 33, 7), (27, 24, 33), (24, 6, 33), (25, 32, 6), (25, 22, 32), (22, 10, 32), (30, 31, 9), (30, 21, 31), (21, 4, 31), (28, 29, 8), (28, 20, 29), (20, 3, 29), (26, 27, 7), (26, 18, 27), (18, 2, 27), (24, 25, 6), (24, 14, 25), (14, 1, 25), (22, 23, 10), (22, 15, 23), (15, 5, 23), (16, 21, 5), (16, 19, 21), (19, 4, 21), (19, 20, 4), (19, 17, 20), (17, 3, 20), (17, 18, 3), (17, 12, 18), (12, 2, 18), (15, 16, 5), (15, 13, 16), (13, 0, 16), (12, 14, 2), (12, 13, 14), (13, 1, 14)])
_uv = me_icosphere_005.uv_layers.new(name='UVMap')
_uv.uv.foreach_set('vector', [0.1818, 0.0, 0.2273, 0.07873, 0.1364, 0.07873, 0.2727, 0.1575, 0.3182, 0.07873, 0.3636, 0.1575, 0.9091, 0.0, 0.9545, 0.07873, 0.8636, 0.07873, 0.7273, 0.0, 0.7727, 0.07873, 0.6818, 0.07873, 0.5455, 0.0, 0.5909, 0.07873, 0.5, 0.07873, 0.2727, 0.1575, 0.3636, 0.1575, 0.3182, 0.2362, 0.09091, 0.1575, 0.1818, 0.1575, 0.1364, 0.2362, 0.8182, 0.1575, 0.9091, 0.1575, 0.8636, 0.2362, 0.6364, 0.1575, 0.7273, 0.1575, 0.6818, 0.2362, 0.4545, 0.1575, 0.5455, 0.1575, 0.5, 0.2362, 0.2727, 0.1575, 0.3182, 0.2362, 0.2273, 0.2362, 0.09091, 0.1575, 0.1364, 0.2362, 0.04546, 0.2362, 0.8182, 0.1575, 0.8636, 0.2362, 0.7727, 0.2362, 0.6364, 0.1575, 0.6818, 0.2362, 0.5909, 0.2362, 0.4545, 0.1575, 0.5, 0.2362, 0.4091, 0.2362, 0.1818, 0.3149, 0.2727, 0.3149, 0.2273, 0.3937, 0.0, 0.3149, 0.09091, 0.3149, 0.04546, 0.3937, 0.7273, 0.3149, 0.8182, 0.3149, 0.7727, 0.3937, 0.5455, 0.3149, 0.6364, 0.3149, 0.5909, 0.3937, 0.3636, 0.3149, 0.4545, 0.3149, 0.4091, 0.3937, 0.4091, 0.3937, 0.5, 0.3937, 0.4545, 0.4724, 0.4091, 0.3937, 0.4545, 0.3149, 0.5, 0.3937, 0.4545, 0.3149, 0.5455, 0.3149, 0.5, 0.3937, 0.5909, 0.3937, 0.6818, 0.3937, 0.6364, 0.4724, 0.5909, 0.3937, 0.6364, 0.3149, 0.6818, 0.3937, 0.6364, 0.3149, 0.7273, 0.3149, 0.6818, 0.3937, 0.7727, 0.3937, 0.8636, 0.3937, 0.8182, 0.4724, 0.7727, 0.3937, 0.8182, 0.3149, 0.8636, 0.3937, 0.8182, 0.3149, 0.9091, 0.3149, 0.8636, 0.3937, 0.04546, 0.3937, 0.1364, 0.3937, 0.09091, 0.4724, 0.04546, 0.3937, 0.09091, 0.3149, 0.1364, 0.3937, 0.09091, 0.3149, 0.1818, 0.3149, 0.1364, 0.3937, 0.2273, 0.3937, 0.3182, 0.3937, 0.2727, 0.4724, 0.2273, 0.3937, 0.2727, 0.3149, 0.3182, 0.3937, 0.2727, 0.3149, 0.3636, 0.3149, 0.3182, 0.3937, 0.4091, 0.2362, 0.4545, 0.3149, 0.3636, 0.3149, 0.4091, 0.2362, 0.5, 0.2362, 0.4545, 0.3149, 0.5, 0.2362, 0.5455, 0.3149, 0.4545, 0.3149, 0.5909, 0.2362, 0.6364, 0.3149, 0.5455, 0.3149, 0.5909, 0.2362, 0.6818, 0.2362, 0.6364, 0.3149, 0.6818, 0.2362, 0.7273, 0.3149, 0.6364, 0.3149, 0.7727, 0.2362, 0.8182, 0.3149, 0.7273, 0.3149, 0.7727, 0.2362, 0.8636, 0.2362, 0.8182, 0.3149, 0.8636, 0.2362, 0.9091, 0.3149, 0.8182, 0.3149, 0.04546, 0.2362, 0.09091, 0.3149, 0.0, 0.3149, 0.04546, 0.2362, 0.1364, 0.2362, 0.09091, 0.3149, 0.1364, 0.2362, 0.1818, 0.3149, 0.09091, 0.3149, 0.2273, 0.2362, 0.2727, 0.3149, 0.1818, 0.3149, 0.2273, 0.2362, 0.3182, 0.2362, 0.2727, 0.3149, 0.3182, 0.2362, 0.3636, 0.3149, 0.2727, 0.3149, 0.5, 0.2362, 0.5909, 0.2362, 0.5455, 0.3149, 0.5, 0.2362, 0.5455, 0.1575, 0.5909, 0.2362, 0.5455, 0.1575, 0.6364, 0.1575, 0.5909, 0.2362, 0.6818, 0.2362, 0.7727, 0.2362, 0.7273, 0.3149, 0.6818, 0.2362, 0.7273, 0.1575, 0.7727, 0.2362, 0.7273, 0.1575, 0.8182, 0.1575, 0.7727, 0.2362, 0.8636, 0.2362, 0.9545, 0.2362, 0.9091, 0.3149, 0.8636, 0.2362, 0.9091, 0.1575, 0.9545, 0.2362, 0.9091, 0.1575, 1.0, 0.1575, 0.9545, 0.2362, 0.1364, 0.2362, 0.2273, 0.2362, 0.1818, 0.3149, 0.1364, 0.2362, 0.1818, 0.1575, 0.2273, 0.2362, 0.1818, 0.1575, 0.2727, 0.1575, 0.2273, 0.2362, 0.3182, 0.2362, 0.4091, 0.2362, 0.3636, 0.3149, 0.3182, 0.2362, 0.3636, 0.1575, 0.4091, 0.2362, 0.3636, 0.1575, 0.4545, 0.1575, 0.4091, 0.2362, 0.5, 0.07873, 0.5455, 0.1575, 0.4545, 0.1575, 0.5, 0.07873, 0.5909, 0.07873, 0.5455, 0.1575, 0.5909, 0.07873, 0.6364, 0.1575, 0.5455, 0.1575, 0.6818, 0.07873, 0.7273, 0.1575, 0.6364, 0.1575, 0.6818, 0.07873, 0.7727, 0.07873, 0.7273, 0.1575, 0.7727, 0.07873, 0.8182, 0.1575, 0.7273, 0.1575, 0.8636, 0.07873, 0.9091, 0.1575, 0.8182, 0.1575, 0.8636, 0.07873, 0.9545, 0.07873, 0.9091, 0.1575, 0.9545, 0.07873, 1.0, 0.1575, 0.9091, 0.1575, 0.3636, 0.1575, 0.4091, 0.07873, 0.4545, 0.1575, 0.3636, 0.1575, 0.3182, 0.07873, 0.4091, 0.07873, 0.3182, 0.07873, 0.3636, 0.0, 0.4091, 0.07873, 0.1364, 0.07873, 0.1818, 0.1575, 0.09091, 0.1575, 0.1364, 0.07873, 0.2273, 0.07873, 0.1818, 0.1575, 0.2273, 0.07873, 0.2727, 0.1575, 0.1818, 0.1575])
me_icosphere_005.update()
me_icosphere_006 = bpy.data.meshes.new('Icosphere.006')
me_icosphere_006.from_pydata([(0.0, 0.0, -1.0), (0.9489, -0.8492, -0.2781), (-0.05113, -1.174, -0.2781), (-0.6692, -0.3234, -0.2781), (-0.2764, 0.8506, -0.4472), (0.7236, 0.5257, -0.4472), (0.5016, -1.174, 0.6164), (-0.4983, -0.8492, 0.6164), (-0.5246, 0.6612, 0.7295), (0.4754, 0.9861, 0.7295), (1.12, -0.3234, 0.6164), (0.199, 0.1355, 1.282), (0.0628, -0.8234, -0.6815), (0.6506, -0.6324, -0.6815), (0.4881, -1.132, -0.3566), (1.076, -0.3234, -0.3566), (0.4253, 0.309, -0.8507), (-0.3005, -0.3234, -0.6815), (-0.4629, -0.8234, -0.3566), (-0.1625, 0.5, -0.8507), (-0.6882, 0.5, -0.5257), (0.2629, 0.809, -0.5257), (1.176, -0.6324, 0.1692), (0.9511, 0.309, 0.0), (0.2253, -1.323, 0.1692), (0.813, -1.132, 0.1692), (-0.7258, -0.6324, 0.1692), (-0.3625, -1.132, 0.1692), (-0.3888, 0.9445, 0.2823), (-0.9511, 0.309, 0.0), (0.5878, 0.809, 0.0), (0.199, 1.135, 0.2823), (0.9134, -0.8234, 0.6949), (-0.03761, -1.132, 0.6949), (-0.6516, 0.1355, 0.808), (-0.06385, 0.9445, 0.808), (0.8872, 0.6355, 0.808), (0.3877, -0.8234, 1.02), (0.6813, -0.05317, 1.039), (-0.2837, -0.3376, 1.052), (-0.2263, 0.4445, 1.133), (0.3615, 0.6355, 1.133)], [], [(0, 13, 12), (1, 13, 15), (0, 12, 17), (0, 17, 19), (0, 19, 16), (1, 15, 22), (2, 14, 24), (3, 18, 26), (4, 20, 28), (5, 21, 30), (1, 22, 25), (2, 24, 27), (3, 26, 29), (4, 28, 31), (5, 30, 23), (6, 32, 37), (7, 33, 39), (8, 34, 40), (9, 35, 41), (10, 36, 38), (38, 41, 11), (38, 36, 41), (36, 9, 41), (41, 40, 11), (41, 35, 40), (35, 8, 40), (40, 39, 11), (40, 34, 39), (34, 7, 39), (39, 37, 11), (39, 33, 37), (33, 6, 37), (37, 38, 11), (37, 32, 38), (32, 10, 38), (23, 36, 10), (23, 30, 36), (30, 9, 36), (31, 35, 9), (31, 28, 35), (28, 8, 35), (29, 34, 8), (29, 26, 34), (26, 7, 34), (27, 33, 7), (27, 24, 33), (24, 6, 33), (25, 32, 6), (25, 22, 32), (22, 10, 32), (30, 31, 9), (30, 21, 31), (21, 4, 31), (28, 29, 8), (28, 20, 29), (20, 3, 29), (26, 27, 7), (26, 18, 27), (18, 2, 27), (24, 25, 6), (24, 14, 25), (14, 1, 25), (22, 23, 10), (22, 15, 23), (15, 5, 23), (16, 21, 5), (16, 19, 21), (19, 4, 21), (19, 20, 4), (19, 17, 20), (17, 3, 20), (17, 18, 3), (17, 12, 18), (12, 2, 18), (15, 16, 5), (15, 13, 16), (13, 0, 16), (12, 14, 2), (12, 13, 14), (13, 1, 14)])
_uv = me_icosphere_006.uv_layers.new(name='UVMap')
_uv.uv.foreach_set('vector', [0.1818, 0.0, 0.2273, 0.07873, 0.1364, 0.07873, 0.2727, 0.1575, 0.3182, 0.07873, 0.3636, 0.1575, 0.9091, 0.0, 0.9545, 0.07873, 0.8636, 0.07873, 0.7273, 0.0, 0.7727, 0.07873, 0.6818, 0.07873, 0.5455, 0.0, 0.5909, 0.07873, 0.5, 0.07873, 0.2727, 0.1575, 0.3636, 0.1575, 0.3182, 0.2362, 0.09091, 0.1575, 0.1818, 0.1575, 0.1364, 0.2362, 0.8182, 0.1575, 0.9091, 0.1575, 0.8636, 0.2362, 0.6364, 0.1575, 0.7273, 0.1575, 0.6818, 0.2362, 0.4545, 0.1575, 0.5455, 0.1575, 0.5, 0.2362, 0.2727, 0.1575, 0.3182, 0.2362, 0.2273, 0.2362, 0.09091, 0.1575, 0.1364, 0.2362, 0.04546, 0.2362, 0.8182, 0.1575, 0.8636, 0.2362, 0.7727, 0.2362, 0.6364, 0.1575, 0.6818, 0.2362, 0.5909, 0.2362, 0.4545, 0.1575, 0.5, 0.2362, 0.4091, 0.2362, 0.1818, 0.3149, 0.2727, 0.3149, 0.2273, 0.3937, 0.0, 0.3149, 0.09091, 0.3149, 0.04546, 0.3937, 0.7273, 0.3149, 0.8182, 0.3149, 0.7727, 0.3937, 0.5455, 0.3149, 0.6364, 0.3149, 0.5909, 0.3937, 0.3636, 0.3149, 0.4545, 0.3149, 0.4091, 0.3937, 0.4091, 0.3937, 0.5, 0.3937, 0.4545, 0.4724, 0.4091, 0.3937, 0.4545, 0.3149, 0.5, 0.3937, 0.4545, 0.3149, 0.5455, 0.3149, 0.5, 0.3937, 0.5909, 0.3937, 0.6818, 0.3937, 0.6364, 0.4724, 0.5909, 0.3937, 0.6364, 0.3149, 0.6818, 0.3937, 0.6364, 0.3149, 0.7273, 0.3149, 0.6818, 0.3937, 0.7727, 0.3937, 0.8636, 0.3937, 0.8182, 0.4724, 0.7727, 0.3937, 0.8182, 0.3149, 0.8636, 0.3937, 0.8182, 0.3149, 0.9091, 0.3149, 0.8636, 0.3937, 0.04546, 0.3937, 0.1364, 0.3937, 0.09091, 0.4724, 0.04546, 0.3937, 0.09091, 0.3149, 0.1364, 0.3937, 0.09091, 0.3149, 0.1818, 0.3149, 0.1364, 0.3937, 0.2273, 0.3937, 0.3182, 0.3937, 0.2727, 0.4724, 0.2273, 0.3937, 0.2727, 0.3149, 0.3182, 0.3937, 0.2727, 0.3149, 0.3636, 0.3149, 0.3182, 0.3937, 0.4091, 0.2362, 0.4545, 0.3149, 0.3636, 0.3149, 0.4091, 0.2362, 0.5, 0.2362, 0.4545, 0.3149, 0.5, 0.2362, 0.5455, 0.3149, 0.4545, 0.3149, 0.5909, 0.2362, 0.6364, 0.3149, 0.5455, 0.3149, 0.5909, 0.2362, 0.6818, 0.2362, 0.6364, 0.3149, 0.6818, 0.2362, 0.7273, 0.3149, 0.6364, 0.3149, 0.7727, 0.2362, 0.8182, 0.3149, 0.7273, 0.3149, 0.7727, 0.2362, 0.8636, 0.2362, 0.8182, 0.3149, 0.8636, 0.2362, 0.9091, 0.3149, 0.8182, 0.3149, 0.04546, 0.2362, 0.09091, 0.3149, 0.0, 0.3149, 0.04546, 0.2362, 0.1364, 0.2362, 0.09091, 0.3149, 0.1364, 0.2362, 0.1818, 0.3149, 0.09091, 0.3149, 0.2273, 0.2362, 0.2727, 0.3149, 0.1818, 0.3149, 0.2273, 0.2362, 0.3182, 0.2362, 0.2727, 0.3149, 0.3182, 0.2362, 0.3636, 0.3149, 0.2727, 0.3149, 0.5, 0.2362, 0.5909, 0.2362, 0.5455, 0.3149, 0.5, 0.2362, 0.5455, 0.1575, 0.5909, 0.2362, 0.5455, 0.1575, 0.6364, 0.1575, 0.5909, 0.2362, 0.6818, 0.2362, 0.7727, 0.2362, 0.7273, 0.3149, 0.6818, 0.2362, 0.7273, 0.1575, 0.7727, 0.2362, 0.7273, 0.1575, 0.8182, 0.1575, 0.7727, 0.2362, 0.8636, 0.2362, 0.9545, 0.2362, 0.9091, 0.3149, 0.8636, 0.2362, 0.9091, 0.1575, 0.9545, 0.2362, 0.9091, 0.1575, 1.0, 0.1575, 0.9545, 0.2362, 0.1364, 0.2362, 0.2273, 0.2362, 0.1818, 0.3149, 0.1364, 0.2362, 0.1818, 0.1575, 0.2273, 0.2362, 0.1818, 0.1575, 0.2727, 0.1575, 0.2273, 0.2362, 0.3182, 0.2362, 0.4091, 0.2362, 0.3636, 0.3149, 0.3182, 0.2362, 0.3636, 0.1575, 0.4091, 0.2362, 0.3636, 0.1575, 0.4545, 0.1575, 0.4091, 0.2362, 0.5, 0.07873, 0.5455, 0.1575, 0.4545, 0.1575, 0.5, 0.07873, 0.5909, 0.07873, 0.5455, 0.1575, 0.5909, 0.07873, 0.6364, 0.1575, 0.5455, 0.1575, 0.6818, 0.07873, 0.7273, 0.1575, 0.6364, 0.1575, 0.6818, 0.07873, 0.7727, 0.07873, 0.7273, 0.1575, 0.7727, 0.07873, 0.8182, 0.1575, 0.7273, 0.1575, 0.8636, 0.07873, 0.9091, 0.1575, 0.8182, 0.1575, 0.8636, 0.07873, 0.9545, 0.07873, 0.9091, 0.1575, 0.9545, 0.07873, 1.0, 0.1575, 0.9091, 0.1575, 0.3636, 0.1575, 0.4091, 0.07873, 0.4545, 0.1575, 0.3636, 0.1575, 0.3182, 0.07873, 0.4091, 0.07873, 0.3182, 0.07873, 0.3636, 0.0, 0.4091, 0.07873, 0.1364, 0.07873, 0.1818, 0.1575, 0.09091, 0.1575, 0.1364, 0.07873, 0.2273, 0.07873, 0.1818, 0.1575, 0.2273, 0.07873, 0.2727, 0.1575, 0.1818, 0.1575])
me_icosphere_006.update()

# ---- objects
ob_cube = bpy.data.objects.new('Cube', me_cube)
ob_light = bpy.data.objects.new('Light', light_light)
ob_camera = bpy.data.objects.new('Camera', cam_camera)
ob_icosphere = bpy.data.objects.new('Icosphere', me_icosphere)
ob_icosphere_001 = bpy.data.objects.new('Icosphere.001', me_icosphere_001)
ob_icosphere_002 = bpy.data.objects.new('Icosphere.002', me_icosphere_002)
ob_icosphere_003 = bpy.data.objects.new('Icosphere.003', me_icosphere_003)
ob_icosphere_004 = bpy.data.objects.new('Icosphere.004', me_icosphere_004)
ob_icosphere_005 = bpy.data.objects.new('Icosphere.005', me_icosphere_005)
ob_icosphere_006 = bpy.data.objects.new('Icosphere.006', me_icosphere_006)

# ---- transforms, parenting, visibility, modifiers, constraints
ob_cube.location = (0.0, 0.6006, -0.4256)
ob_cube.lock_rotations_4d = False
ob_cube.empty_display_type = 'ARROWS'
ob_cube.lineart.crease_threshold = 0.0
_m = ob_cube.modifiers.new('Skin', 'SKIN')
ob_light.location = (4.076, 1.005, 5.904)
ob_light.rotation_euler = (0.6503, 0.05522, 1.866)
ob_light.lock_rotations_4d = False
ob_light.empty_display_type = 'ARROWS'
ob_light.color = (0.0, 0.0, 0.0, 0.0)
ob_light.lineart.crease_threshold = 0.0
ob_camera.location = (7.359, -6.926, 4.958)
ob_camera.rotation_euler = (1.109, 0.0, 0.8149)
ob_camera.lock_rotations_4d = False
ob_camera.empty_display_type = 'ARROWS'
ob_camera.color = (0.0, 0.0, 0.0, 0.0)
ob_camera.display_type = 'WIRE'
ob_camera.lineart.crease_threshold = 0.0
ob_icosphere.location = (0.1671, 0.6006, 6.277)
ob_icosphere.rotation_euler = (-3.449, -0.2578, -2.777)
ob_icosphere.scale = (0.9511, 1.034, 0.854)
ob_icosphere_001.location = (0.3249, 1.611, 4.452)
ob_icosphere_001.rotation_euler = (0.2495, -0.05707, -1.786)
ob_icosphere_001.scale = (1.123, 1.221, 1.008)
ob_icosphere_002.location = (0.7155, -0.09796, 4.338)
ob_icosphere_002.rotation_euler = (0.7803, -1.43, -1.937)
ob_icosphere_002.scale = (0.9865, 1.073, 0.8858)
ob_icosphere_003.location = (0.162, 0.8212, 3.577)
ob_icosphere_003.rotation_euler = (-3.449, -0.2578, -2.777)
ob_icosphere_003.scale = (0.7978, 0.8676, 0.7163)
ob_icosphere_004.location = (-0.7111, 0.7988, 5.27)
ob_icosphere_004.rotation_euler = (-3.449, -0.2578, -2.777)
ob_icosphere_004.scale = (0.5785, 0.6292, 0.5195)
ob_icosphere_005.location = (1.104, 0.8363, 5.628)
ob_icosphere_005.rotation_euler = (-3.449, -0.2578, -2.777)
ob_icosphere_005.scale = (0.5785, 0.6292, 0.5195)
ob_icosphere_006.location = (0.09688, 0.6379, 6.999)
ob_icosphere_006.rotation_euler = (-4.291, 0.1182, -2.714)
ob_icosphere_006.scale = (0.5785, 0.6292, 0.5195)

# ---- collection membership
col_collection.objects.link(ob_cube)
col_collection.objects.link(ob_light)
col_collection.objects.link(ob_camera)
col_collection.objects.link(ob_icosphere)
col_collection.objects.link(ob_icosphere_001)
col_collection.objects.link(ob_icosphere_002)
col_collection.objects.link(ob_icosphere_003)
col_collection.objects.link(ob_icosphere_004)
col_collection.objects.link(ob_icosphere_005)
col_collection.objects.link(ob_icosphere_006)

# ---- scene / render settings (as saved in the file)
scene.camera = ob_camera
scene.frame_start = 1; scene.frame_end = 250; scene.frame_set(1)
scene.render.engine = 'BLENDER_EEVEE_NEXT'
scene.cycles.sampling_pattern = 'TABULATED_SOBOL'
bpy.context.view_layer.update()
